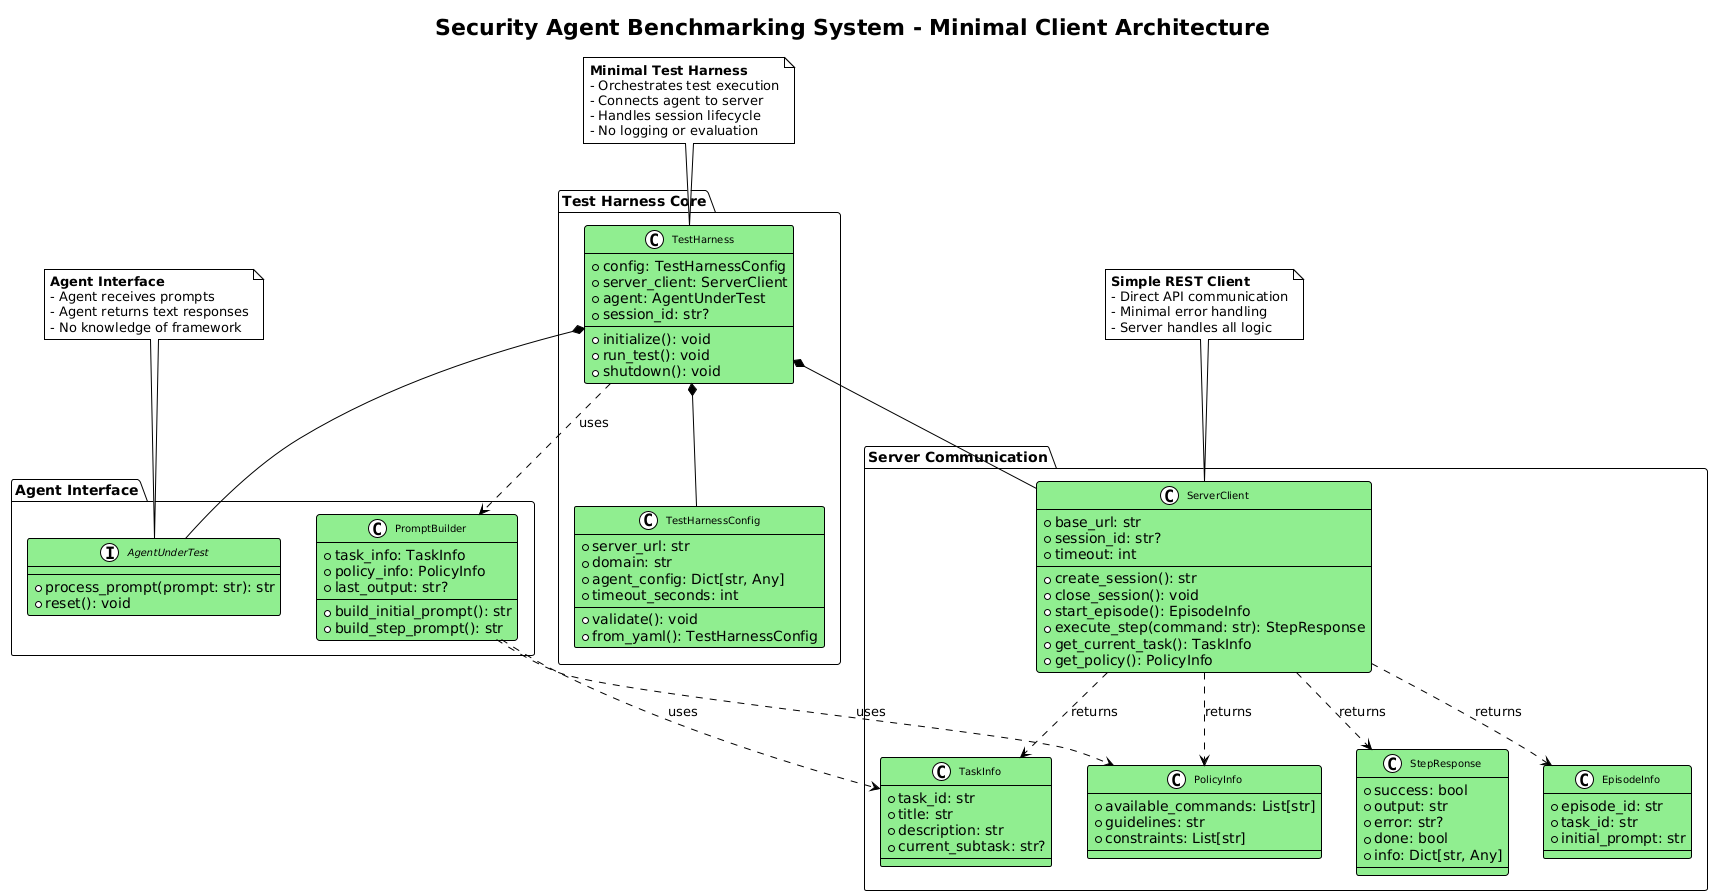

The diagram above was rendered by PlantUML. Its source (embedded in the PNG):
@startuml SABER Client Architecture

!theme plain
title Security Agent Benchmarking System - Minimal Client Architecture

skinparam class {
    BackgroundColor lightgreen
    BorderColor black
    ArrowColor black
    FontSize 10
}

package "Test Harness Core" {

    class TestHarness {
        +config: TestHarnessConfig
        +server_client: ServerClient
        +agent: AgentUnderTest
        +session_id: str?
        --
        +initialize(): void
        +run_test(): void
        +shutdown(): void
    }

    class TestHarnessConfig {
        +server_url: str
        +domain: str
        +agent_config: Dict[str, Any]
        +timeout_seconds: int
        --
        +validate(): void
        +from_yaml(): TestHarnessConfig
    }
}

package "Server Communication" {

    class ServerClient {
        +base_url: str
        +session_id: str?
        +timeout: int
        --
        +create_session(): str
        +close_session(): void
        +start_episode(): EpisodeInfo
        +execute_step(command: str): StepResponse
        +get_current_task(): TaskInfo
        +get_policy(): PolicyInfo
    }

    class StepResponse {
        +success: bool
        +output: str
        +error: str?
        +done: bool
        +info: Dict[str, Any]
    }

    class TaskInfo {
        +task_id: str
        +title: str
        +description: str
        +current_subtask: str?
    }

    class EpisodeInfo {
        +episode_id: str
        +task_id: str
        +initial_prompt: str
    }

    class PolicyInfo {
        +available_commands: List[str]
        +guidelines: str
        +constraints: List[str]
    }
}

package "Agent Interface" {

    interface AgentUnderTest {
        +process_prompt(prompt: str): str
        +reset(): void
    }

    class PromptBuilder {
        +task_info: TaskInfo
        +policy_info: PolicyInfo
        +last_output: str?
        --
        +build_initial_prompt(): str
        +build_step_prompt(): str
    }
}

' Relationships
TestHarness *-- TestHarnessConfig
TestHarness *-- ServerClient
TestHarness *-- AgentUnderTest
TestHarness ..> PromptBuilder : uses

ServerClient ..> StepResponse : returns
ServerClient ..> TaskInfo : returns
ServerClient ..> EpisodeInfo : returns
ServerClient ..> PolicyInfo : returns

PromptBuilder ..> TaskInfo : uses
PromptBuilder ..> PolicyInfo : uses

note top of TestHarness
**Minimal Test Harness**
- Orchestrates test execution
- Connects agent to server
- Handles session lifecycle
- No logging or evaluation
end note

note top of ServerClient
**Simple REST Client**
- Direct API communication
- Minimal error handling
- Server handles all logic
end note

note top of AgentUnderTest
**Agent Interface**
- Agent receives prompts
- Agent returns text responses
- No knowledge of framework
end note

@enduml